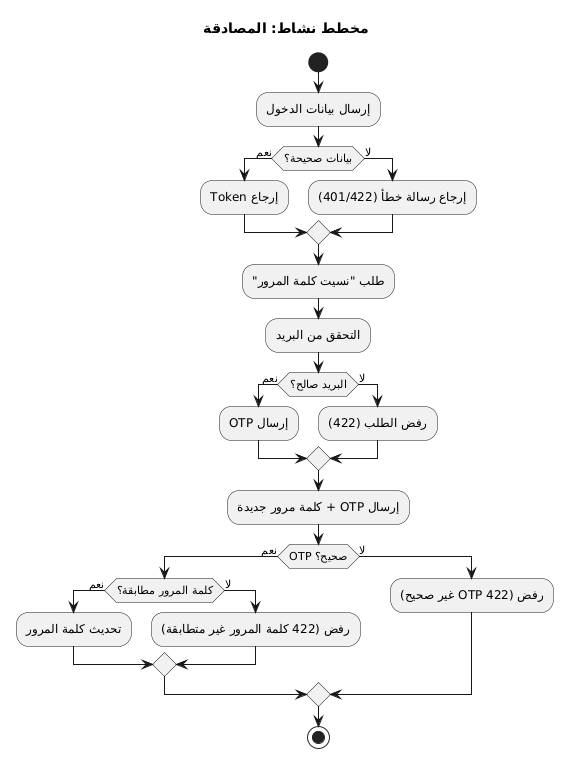

The diagram above was rendered by PlantUML. Its source (embedded in the PNG):
@startuml

title مخطط نشاط: المصادقة

start
:إرسال بيانات الدخول;
if (بيانات صحيحة؟) then (نعم)
  :إرجاع Token;
else (لا)
  :إرجاع رسالة خطأ (401/422);
endif

:طلب "نسيت كلمة المرور";
:التحقق من البريد;
if (البريد صالح؟) then (نعم)
  :إرسال OTP;
else (لا)
  :رفض الطلب (422);
endif

:إرسال OTP + كلمة مرور جديدة;
if (OTP صحيح؟) then (نعم)
  if (كلمة المرور مطابقة؟) then (نعم)
    :تحديث كلمة المرور;
  else (لا)
    :رفض (422 كلمة المرور غير متطابقة);
  endif
else (لا)
  :رفض (422 OTP غير صحيح);
endif

stop
@enduml